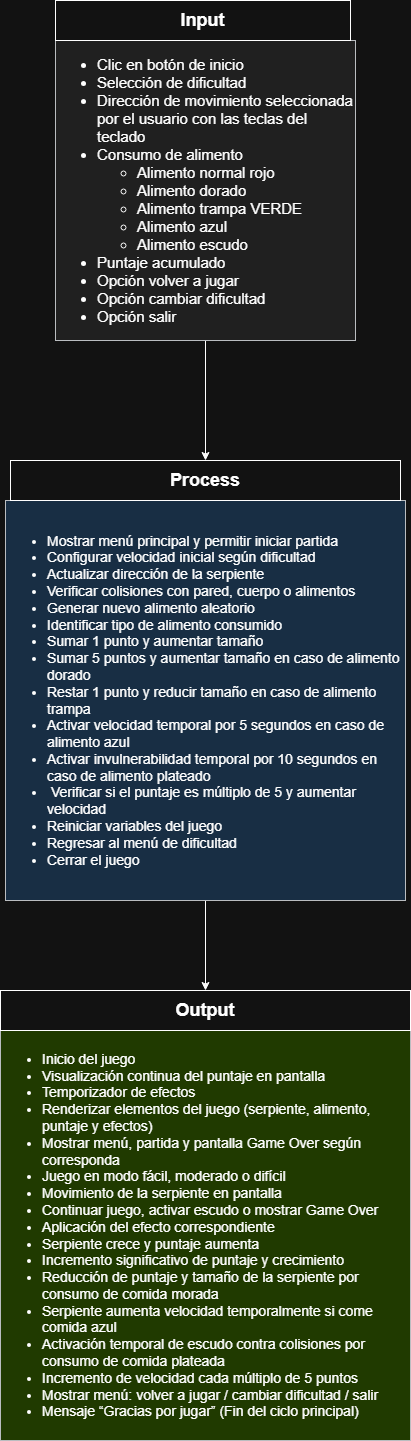

The diagram above was exported from draw.io. Its source (the exported page's mxGraphModel, read from the mxfile embedded in the PNG):
<mxGraphModel dx="1540" dy="1869" grid="1" gridSize="10" guides="1" tooltips="1" connect="1" arrows="1" fold="1" page="1" pageScale="1" pageWidth="850" pageHeight="1100" math="0" shadow="0">
  <root>
    <mxCell id="0" />
    <mxCell id="1" parent="0" />
    <mxCell id="lRycKjMATff0bJaBhzhO-1" edge="1" parent="1" source="lRycKjMATff0bJaBhzhO-2" style="edgeStyle=orthogonalEdgeStyle;rounded=0;orthogonalLoop=1;jettySize=auto;html=1;entryX=0.5;entryY=0;entryDx=0;entryDy=0;" target="lRycKjMATff0bJaBhzhO-6">
      <mxGeometry relative="1" as="geometry" />
    </mxCell>
    <mxCell id="lRycKjMATff0bJaBhzhO-2" parent="1" style="whiteSpace=wrap;html=1;aspect=fixed;fillColor=#eeeeee;strokeColor=#36393d;align=left;fontSize=15;" value="&lt;ul&gt;&lt;li&gt;Clic en botón de inicio&lt;/li&gt;&lt;li&gt;Selección de dificultad&lt;/li&gt;&lt;li&gt;&lt;span style=&quot;background-color: transparent; color: light-dark(rgb(0, 0, 0), rgb(255, 255, 255));&quot;&gt;Dirección de movimiento seleccionada por el usuario con las teclas del teclado&lt;/span&gt;&lt;/li&gt;&lt;li&gt;&lt;span style=&quot;background-color: transparent; color: light-dark(rgb(0, 0, 0), rgb(255, 255, 255));&quot;&gt;Consumo de alimento&lt;/span&gt;&lt;/li&gt;&lt;ul&gt;&lt;li&gt;Alimento normal rojo&lt;/li&gt;&lt;li&gt;Alimento dorado&lt;/li&gt;&lt;li&gt;Alimento trampa VERDE&lt;/li&gt;&lt;li&gt;Alimento azul&lt;/li&gt;&lt;li&gt;Alimento escudo&lt;/li&gt;&lt;/ul&gt;&lt;li&gt;Puntaje acumulado&lt;/li&gt;&lt;li&gt;Opción volver a jugar&lt;/li&gt;&lt;li&gt;Opción cambiar dificultad&lt;/li&gt;&lt;li&gt;Opción salir&lt;/li&gt;&lt;/ul&gt;" vertex="1">
      <mxGeometry height="300" width="300" x="255" y="-130" as="geometry" />
    </mxCell>
    <mxCell id="lRycKjMATff0bJaBhzhO-3" parent="1" style="rounded=0;whiteSpace=wrap;html=1;" value="&lt;b&gt;&lt;font style=&quot;font-size: 18px;&quot;&gt;Input&lt;/font&gt;&lt;/b&gt;" vertex="1">
      <mxGeometry height="40" width="295" x="255" y="-170" as="geometry" />
    </mxCell>
    <mxCell id="lRycKjMATff0bJaBhzhO-4" edge="1" parent="1" source="lRycKjMATff0bJaBhzhO-5" style="edgeStyle=orthogonalEdgeStyle;rounded=0;orthogonalLoop=1;jettySize=auto;html=1;entryX=0.5;entryY=0;entryDx=0;entryDy=0;" target="lRycKjMATff0bJaBhzhO-8">
      <mxGeometry relative="1" as="geometry" />
    </mxCell>
    <mxCell id="lRycKjMATff0bJaBhzhO-5" parent="1" style="whiteSpace=wrap;html=1;aspect=fixed;fillColor=#cce5ff;strokeColor=#36393d;align=left;fontSize=14;" value="&lt;ul&gt;&lt;li&gt;Mostrar menú principal y permitir iniciar partida&lt;/li&gt;&lt;li&gt;Configurar velocidad inicial según dificultad&lt;/li&gt;&lt;li&gt;Actualizar dirección de la serpiente&lt;/li&gt;&lt;li&gt;&lt;span style=&quot;background-color: transparent; color: light-dark(rgb(0, 0, 0), rgb(255, 255, 255));&quot;&gt;Verificar colisiones con pared, cuerpo o alimentos&lt;/span&gt;&lt;/li&gt;&lt;li&gt;&lt;span style=&quot;background-color: transparent; color: light-dark(rgb(0, 0, 0), rgb(255, 255, 255));&quot;&gt;Generar nuevo alimento aleatorio&lt;/span&gt;&lt;/li&gt;&lt;li&gt;&lt;span style=&quot;background-color: transparent; color: light-dark(rgb(0, 0, 0), rgb(255, 255, 255));&quot;&gt;Identificar tipo de alimento consumido&lt;/span&gt;&lt;/li&gt;&lt;li&gt;Sumar 1 punto y aumentar tamaño&lt;/li&gt;&lt;li&gt;Sumar 5 puntos y aumentar tamaño en caso de alimento dorado&lt;/li&gt;&lt;li&gt;Restar 1 punto y reducir tamaño en caso de alimento trampa&amp;nbsp;&lt;/li&gt;&lt;li&gt;Activar velocidad temporal por 5 segundos en caso de alimento azul&lt;/li&gt;&lt;li&gt;Activar invulnerabilidad temporal por 10 segundos en caso de alimento plateado&lt;/li&gt;&lt;li&gt;&lt;span style=&quot;background-color: transparent; color: light-dark(rgb(0, 0, 0), rgb(255, 255, 255));&quot;&gt;&amp;nbsp;Verificar si el puntaje es múltiplo de 5 y aumentar velocidad&lt;/span&gt;&lt;/li&gt;&lt;li&gt;&lt;span style=&quot;background-color: transparent; color: light-dark(rgb(0, 0, 0), rgb(255, 255, 255));&quot;&gt;Reiniciar variables del juego&lt;/span&gt;&lt;/li&gt;&lt;li&gt;Regresar al menú de dificultad&lt;/li&gt;&lt;li&gt;Cerrar el juego&lt;/li&gt;&lt;/ul&gt;" vertex="1">
      <mxGeometry height="400" width="400" x="205" y="330" as="geometry" />
    </mxCell>
    <mxCell id="lRycKjMATff0bJaBhzhO-6" parent="1" style="rounded=0;whiteSpace=wrap;html=1;" value="&lt;span style=&quot;font-size: 18px;&quot;&gt;&lt;b&gt;Process&lt;/b&gt;&lt;/span&gt;" vertex="1">
      <mxGeometry height="40" width="390" x="210" y="290" as="geometry" />
    </mxCell>
    <mxCell id="lRycKjMATff0bJaBhzhO-7" parent="1" style="whiteSpace=wrap;html=1;aspect=fixed;fillColor=#cdeb8b;strokeColor=#36393d;align=left;fontSize=14;" value="&lt;ul&gt;&lt;li&gt;Inicio del juego&lt;/li&gt;&lt;li&gt;Visualización continua del puntaje en pantalla&lt;/li&gt;&lt;li&gt;Temporizador de efectos&lt;/li&gt;&lt;li&gt;Renderizar elementos del juego (serpiente, alimento, puntaje y efectos)&lt;/li&gt;&lt;li&gt;Mostrar menú, partida y pantalla Game Over según corresponda&lt;/li&gt;&lt;li&gt;Juego en modo fácil, moderado o difícil&lt;/li&gt;&lt;li&gt;Movimiento de la serpiente en pantalla&lt;/li&gt;&lt;li&gt;Continuar juego, activar escudo o mostrar Game Over&lt;/li&gt;&lt;li&gt;Aplicación del efecto correspondiente&lt;/li&gt;&lt;li&gt;Serpiente crece y puntaje aumenta&lt;/li&gt;&lt;li&gt;&lt;span style=&quot;background-color: transparent; color: light-dark(rgb(0, 0, 0), rgb(255, 255, 255));&quot;&gt;Incremento significativo de puntaje y crecimiento&lt;/span&gt;&lt;/li&gt;&lt;li&gt;&lt;span style=&quot;background-color: transparent; color: light-dark(rgb(0, 0, 0), rgb(255, 255, 255));&quot;&gt;Reducción de puntaje y tamaño de la serpiente por consumo de comida morada&lt;/span&gt;&lt;/li&gt;&lt;li&gt;&lt;span style=&quot;background-color: transparent; color: light-dark(rgb(0, 0, 0), rgb(255, 255, 255));&quot;&gt;Serpiente aumenta velocidad temporalmente si come comida azul&lt;/span&gt;&lt;/li&gt;&lt;li&gt;&lt;span style=&quot;background-color: transparent; color: light-dark(rgb(0, 0, 0), rgb(255, 255, 255));&quot;&gt;Activación temporal de escudo contra colisiones por consumo de comida plateada&lt;/span&gt;&lt;/li&gt;&lt;li&gt;&lt;span style=&quot;background-color: transparent; color: light-dark(rgb(0, 0, 0), rgb(255, 255, 255));&quot;&gt;Incremento de velocidad cada múltiplo de 5 puntos&lt;/span&gt;&lt;/li&gt;&lt;li&gt;Mostrar menú: volver a jugar / cambiar dificultad / salir&lt;/li&gt;&lt;li&gt;Mensaje “Gracias por jugar”&amp;nbsp;(Fin del ciclo principal)&lt;/li&gt;&lt;/ul&gt;" vertex="1">
      <mxGeometry height="410" width="410" x="200" y="860" as="geometry" />
    </mxCell>
    <mxCell id="lRycKjMATff0bJaBhzhO-8" parent="1" style="rounded=0;whiteSpace=wrap;html=1;" value="&lt;span style=&quot;font-size: 18px;&quot;&gt;&lt;b&gt;Output&lt;/b&gt;&lt;/span&gt;" vertex="1">
      <mxGeometry height="40" width="410" x="200" y="820" as="geometry" />
    </mxCell>
  </root>
</mxGraphModel>